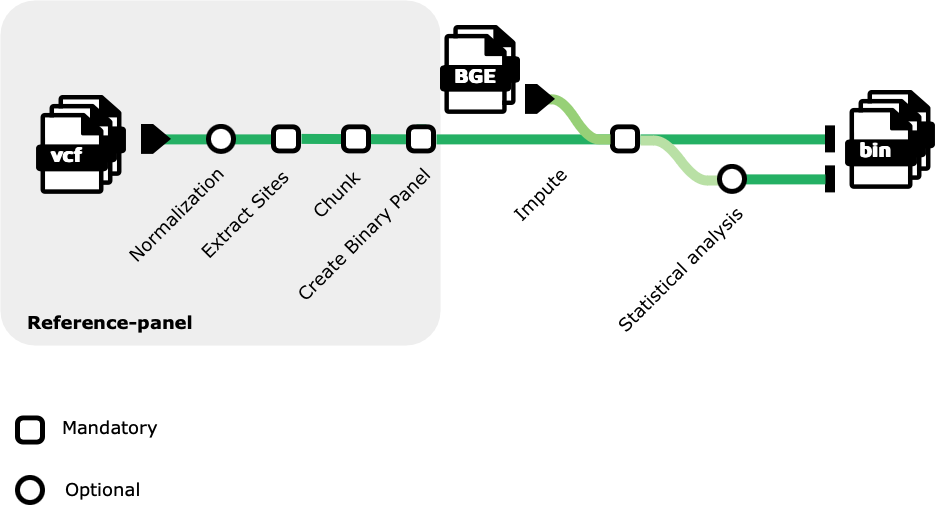

The diagram above was exported from draw.io. Its source (the exported page's mxGraphModel, read from the mxfile embedded in the PNG):
<mxGraphModel dx="1048" dy="786" grid="1" gridSize="5" guides="1" tooltips="1" connect="1" arrows="1" fold="1" page="1" pageScale="1" pageWidth="827" pageHeight="1169" math="0" shadow="0">
  <root>
    <mxCell id="0" />
    <mxCell id="copLugqQvAR0kvUUau8e-1" value="Background" parent="0" />
    <mxCell id="EMe1qLd-7J_QdBS1j2KM-49" value="" style="rounded=1;whiteSpace=wrap;html=1;fillColor=#eeeeee;strokeColor=none;arcSize=10;" parent="copLugqQvAR0kvUUau8e-1" vertex="1">
      <mxGeometry x="175" y="220" width="440" height="345" as="geometry" />
    </mxCell>
    <mxCell id="1RBYjNvJUgMTAzcrSdOS-11" value="" style="endArrow=none;html=1;rounded=1;strokeWidth=10;strokeColor=#24b064;" parent="copLugqQvAR0kvUUau8e-1" edge="1">
      <mxGeometry width="50" height="50" relative="1" as="geometry">
        <mxPoint x="336" y="358.89" as="sourcePoint" />
        <mxPoint x="456" y="358.89" as="targetPoint" />
      </mxGeometry>
    </mxCell>
    <mxCell id="1RBYjNvJUgMTAzcrSdOS-12" value="" style="shape=image;verticalLabelPosition=bottom;verticalAlign=top;imageAspect=0;aspect=fixed;image=data:image/svg+xml,(base64 omitted: 760 chars);" parent="copLugqQvAR0kvUUau8e-1" vertex="1">
      <mxGeometry x="381" y="343.89" width="30" height="30" as="geometry" />
    </mxCell>
    <mxCell id="EMe1qLd-7J_QdBS1j2KM-4" value="" style="endArrow=none;html=1;rounded=1;strokeWidth=10;strokeColor=#24b064;" parent="copLugqQvAR0kvUUau8e-1" source="EMe1qLd-7J_QdBS1j2KM-8" edge="1">
      <mxGeometry width="50" height="50" relative="1" as="geometry">
        <mxPoint x="476" y="358.39" as="sourcePoint" />
        <mxPoint x="596" y="358.39" as="targetPoint" />
      </mxGeometry>
    </mxCell>
    <mxCell id="EMe1qLd-7J_QdBS1j2KM-10" value="" style="endArrow=none;html=1;rounded=1;strokeWidth=10;strokeColor=#24b064;entryX=0;entryY=0.5;entryDx=0;entryDy=0;exitX=1;exitY=0.5;exitDx=0;exitDy=0;" parent="copLugqQvAR0kvUUau8e-1" source="EMe1qLd-7J_QdBS1j2KM-8" target="EMe1qLd-7J_QdBS1j2KM-11" edge="1">
      <mxGeometry width="50" height="50" relative="1" as="geometry">
        <mxPoint x="620" y="358.39" as="sourcePoint" />
        <mxPoint x="740" y="358.39" as="targetPoint" />
      </mxGeometry>
    </mxCell>
    <mxCell id="EMe1qLd-7J_QdBS1j2KM-11" value="" style="shape=image;verticalLabelPosition=bottom;verticalAlign=top;imageAspect=0;aspect=fixed;image=data:image/svg+xml,(base64 omitted: 740 chars);" parent="copLugqQvAR0kvUUau8e-1" vertex="1">
      <mxGeometry x="785" y="343.89" width="30" height="30" as="geometry" />
    </mxCell>
    <mxCell id="EMe1qLd-7J_QdBS1j2KM-13" value="" style="endArrow=none;html=1;rounded=1;strokeWidth=10;strokeColor=#24b064;" parent="copLugqQvAR0kvUUau8e-1" target="EMe1qLd-7J_QdBS1j2KM-8" edge="1">
      <mxGeometry width="50" height="50" relative="1" as="geometry">
        <mxPoint x="476" y="358.39" as="sourcePoint" />
        <mxPoint x="596" y="358.39" as="targetPoint" />
      </mxGeometry>
    </mxCell>
    <mxCell id="EMe1qLd-7J_QdBS1j2KM-8" value="" style="shape=image;verticalLabelPosition=bottom;verticalAlign=top;imageAspect=0;aspect=fixed;image=data:image/svg+xml,(base64 omitted: 740 chars);" parent="copLugqQvAR0kvUUau8e-1" vertex="1">
      <mxGeometry x="581" y="343.89" width="30" height="30" as="geometry" />
    </mxCell>
    <mxCell id="EMe1qLd-7J_QdBS1j2KM-7" value="" style="shape=image;verticalLabelPosition=bottom;verticalAlign=top;imageAspect=0;aspect=fixed;image=data:image/svg+xml,(base64 omitted: 740 chars);" parent="copLugqQvAR0kvUUau8e-1" vertex="1">
      <mxGeometry x="516" y="343.89" width="30" height="30" as="geometry" />
    </mxCell>
    <mxCell id="EMe1qLd-7J_QdBS1j2KM-23" value="" style="endArrow=none;html=1;rounded=1;strokeWidth=10;strokeColor=#24b064;entryX=0;entryY=0.5;entryDx=0;entryDy=0;entryPerimeter=0;" parent="copLugqQvAR0kvUUau8e-1" target="copLugqQvAR0kvUUau8e-74" edge="1">
      <mxGeometry width="50" height="50" relative="1" as="geometry">
        <mxPoint x="815" y="358.8900000000001" as="sourcePoint" />
        <mxPoint x="995" y="359.22" as="targetPoint" />
      </mxGeometry>
    </mxCell>
    <mxCell id="EMe1qLd-7J_QdBS1j2KM-25" value="" style="shape=stencil(nVTbboMwDP0aHhs5NiHwOLHtP1ibrtFoQIFe9vczJGiL2m5rrbxwbB/7OCYZ1cOu6U2G0Ay9WY8ZPWeIx8bb5q1lGNmzC6DMhWSDPKCngGIpcDIZ0GH03Yc52c0Ys6zbGW/HyUsvGTxxzHSoXnfOcUHbuSHx/PAzWWMd58I5kEEo8hkbCl898+/NaHyCZvj6b1qZ0MI9tFQzcksK1dvOm3ffHdzmajNb27ZhYr903DfTLC8ci3vfHc23lFzoIi/LiswKdDqt9PquV1tIW+tSUqCiosf51gcfupQhWYtCapCoIqW8ynnGCINQJbHF6AWWQqsK8zJGU0qiIBrGNFpqg5qtivaIAMkKiOcsUwEoSMkyX7ZlEYAgNCpQMhWwAgFASuWFTiUgCaZRUqedc/j9l7f8oOnt/UE1r/WNxeMn49bKzmkXOz+j4ZmZgS8=);whiteSpace=wrap;html=1;strokeWidth=10;fillColor=none;strokeColor=#B9E0A5;flipV=1;" parent="copLugqQvAR0kvUUau8e-1" vertex="1">
      <mxGeometry x="815" y="360" width="80" height="40" as="geometry" />
    </mxCell>
    <mxCell id="EMe1qLd-7J_QdBS1j2KM-29" value="" style="shape=image;verticalLabelPosition=bottom;verticalAlign=top;imageAspect=0;aspect=0;image=data:image/svg+xml,(base64 omitted: 644 chars);points=[[0,0,0,0,0],[0,0.25,0,0,0],[0,0.5,0,0,0],[0,0.75,0,0,0],[0,1,0,0,0],[1,0,0,0,0],[1,0.25,0,0,0],[1,0.5,0,0,0],[1,0.75,0,0,0],[1,1,0,0,0]];" parent="copLugqQvAR0kvUUau8e-1" vertex="1">
      <mxGeometry x="1000" y="383.89" width="10" height="30" as="geometry" />
    </mxCell>
    <mxCell id="copLugqQvAR0kvUUau8e-91" value="" style="shape=image;aspect=fixed;image=data:image/svg+xml,(base64 omitted: 5292 chars);imageBackground=default;" parent="copLugqQvAR0kvUUau8e-1" vertex="1">
      <mxGeometry x="615" y="245" width="80" height="88.89" as="geometry" />
    </mxCell>
    <mxCell id="copLugqQvAR0kvUUau8e-92" value="&lt;font style=&quot;font-size: 20px;&quot; color=&quot;#ffffff&quot; data-font-src=&quot;https://fonts.googleapis.com/css?family=Maven+Pro&quot; face=&quot;Maven Pro&quot;&gt;&lt;b&gt;BGE&lt;/b&gt;&lt;/font&gt;" style="text;html=1;strokeColor=none;fillColor=none;align=center;verticalAlign=middle;whiteSpace=wrap;rounded=0;" parent="copLugqQvAR0kvUUau8e-1" vertex="1">
      <mxGeometry x="620" y="280" width="60" height="30" as="geometry" />
    </mxCell>
    <mxCell id="EMe1qLd-7J_QdBS1j2KM-50" value="Mandatory" style="text;whiteSpace=wrap;fontFamily=Verdana;fontSize=18;" parent="copLugqQvAR0kvUUau8e-1" vertex="1">
      <mxGeometry x="235" y="630" width="85" height="35" as="geometry" />
    </mxCell>
    <mxCell id="EMe1qLd-7J_QdBS1j2KM-51" value="" style="group;" parent="copLugqQvAR0kvUUau8e-1" vertex="1" connectable="0">
      <mxGeometry x="201" y="303.89" width="100" height="110" as="geometry" />
    </mxCell>
    <mxCell id="EMe1qLd-7J_QdBS1j2KM-52" value="" style="shape=image;aspect=fixed;image=data:image/svg+xml,(base64 omitted: 8216 chars);" parent="EMe1qLd-7J_QdBS1j2KM-51" vertex="1">
      <mxGeometry x="10" y="11" width="90" height="99" as="geometry" />
    </mxCell>
    <mxCell id="EMe1qLd-7J_QdBS1j2KM-53" value="&lt;font style=&quot;font-size: 20px;&quot; color=&quot;#ffffff&quot; data-font-src=&quot;https://fonts.googleapis.com/css?family=Maven+Pro&quot; face=&quot;Maven Pro&quot;&gt;&lt;b&gt;vcf&lt;/b&gt;&lt;/font&gt;" style="text;html=1;strokeColor=none;fillColor=none;align=center;verticalAlign=middle;whiteSpace=wrap;rounded=0;" parent="EMe1qLd-7J_QdBS1j2KM-51" vertex="1">
      <mxGeometry x="10" y="55" width="60" height="30" as="geometry" />
    </mxCell>
    <mxCell id="copLugqQvAR0kvUUau8e-2" value="Text" parent="0" />
    <mxCell id="copLugqQvAR0kvUUau8e-4" value="Example" parent="0" />
    <mxCell id="copLugqQvAR0kvUUau8e-107" value="" style="shape=stencil(nVTbboMwDP0aHhs5NiHwOLHtP1ibrtFoQIFe9vczJGiL2m5rrbxwbB/7OCYZ1cOu6U2G0Ay9WY8ZPWeIx8bb5q1lGNmzC6DMhWSDPKCngGIpcDIZ0GH03Yc52c0Ys6zbGW/HyUsvGTxxzHSoXnfOcUHbuSHx/PAzWWMd58I5kEEo8hkbCl898+/NaHyCZvj6b1qZ0MI9tFQzcksK1dvOm3ffHdzmajNb27ZhYr903DfTLC8ci3vfHc23lFzoIi/LiswKdDqt9PquV1tIW+tSUqCiosf51gcfupQhWYtCapCoIqW8ynnGCINQJbHF6AWWQqsK8zJGU0qiIBrGNFpqg5qtivaIAMkKiOcsUwEoSMkyX7ZlEYAgNCpQMhWwAgFASuWFTiUgCaZRUqedc/j9l7f8oOnt/UE1r/WNxeMn49bKzmkXOz+j4ZmZgS8=);whiteSpace=wrap;html=1;strokeWidth=10;fillColor=#d5e8d4;strokeColor=#97D077;flipV=1;" parent="copLugqQvAR0kvUUau8e-4" vertex="1">
      <mxGeometry x="715" y="318.89" width="70" height="40" as="geometry" />
    </mxCell>
    <mxCell id="copLugqQvAR0kvUUau8e-74" value="" style="shape=image;verticalLabelPosition=bottom;verticalAlign=top;imageAspect=0;aspect=0;image=data:image/svg+xml,(base64 omitted: 644 chars);points=[[0,0,0,0,0],[0,0.25,0,0,0],[0,0.5,0,0,0],[0,0.75,0,0,0],[0,1,0,0,0],[1,0,0,0,0],[1,0.25,0,0,0],[1,0.5,0,0,0],[1,0.75,0,0,0],[1,1,0,0,0]];" parent="copLugqQvAR0kvUUau8e-4" vertex="1">
      <mxGeometry x="1000" y="343.89" width="10" height="30" as="geometry" />
    </mxCell>
    <mxCell id="copLugqQvAR0kvUUau8e-78" value="" style="endArrow=none;html=1;rounded=1;strokeWidth=10;strokeColor=#24b064;" parent="copLugqQvAR0kvUUau8e-4" edge="1">
      <mxGeometry width="50" height="50" relative="1" as="geometry">
        <mxPoint x="920" y="398.89" as="sourcePoint" />
        <mxPoint x="1000" y="398.89" as="targetPoint" />
      </mxGeometry>
    </mxCell>
    <mxCell id="copLugqQvAR0kvUUau8e-87" value="" style="group;" parent="copLugqQvAR0kvUUau8e-4" vertex="1" connectable="0">
      <mxGeometry x="1010" y="298.89" width="100" height="110" as="geometry" />
    </mxCell>
    <mxCell id="copLugqQvAR0kvUUau8e-88" value="" style="shape=image;aspect=fixed;image=data:image/svg+xml,(base64 omitted: 8216 chars);" parent="copLugqQvAR0kvUUau8e-87" vertex="1">
      <mxGeometry x="10" y="11" width="90" height="99" as="geometry" />
    </mxCell>
    <mxCell id="copLugqQvAR0kvUUau8e-89" value="&lt;font style=&quot;font-size: 20px;&quot; color=&quot;#ffffff&quot; data-font-src=&quot;https://fonts.googleapis.com/css?family=Maven+Pro&quot; face=&quot;Maven Pro&quot;&gt;&lt;b&gt;bin&lt;/b&gt;&lt;/font&gt;" style="text;html=1;strokeColor=none;fillColor=none;align=center;verticalAlign=middle;whiteSpace=wrap;rounded=0;" parent="copLugqQvAR0kvUUau8e-87" vertex="1">
      <mxGeometry x="10" y="55" width="60" height="30" as="geometry" />
    </mxCell>
    <mxCell id="copLugqQvAR0kvUUau8e-95" value="" style="shape=image;verticalLabelPosition=bottom;verticalAlign=top;imageAspect=0;aspect=fixed;image=data:image/svg+xml,(base64 omitted: 740 chars);" parent="copLugqQvAR0kvUUau8e-4" vertex="1">
      <mxGeometry x="446" y="343.89" width="30" height="30" as="geometry" />
    </mxCell>
    <mxCell id="copLugqQvAR0kvUUau8e-108" value="" style="shape=image;verticalLabelPosition=bottom;verticalAlign=top;imageAspect=0;aspect=fixed;image=data:image/svg+xml,(base64 omitted: 760 chars);" parent="copLugqQvAR0kvUUau8e-4" vertex="1">
      <mxGeometry x="892" y="383.89" width="30" height="30" as="geometry" />
    </mxCell>
    <mxCell id="copLugqQvAR0kvUUau8e-120" value="" style="shape=image;verticalLabelPosition=bottom;verticalAlign=top;imageAspect=0;aspect=0;image=data:image/svg+xml,(base64 omitted: 584 chars);points=[[0,0.5,0,0,0],[0.78,0.5,0,0,0],[1,0.5,0,0,0]];" parent="copLugqQvAR0kvUUau8e-4" vertex="1">
      <mxGeometry x="700" y="303.89" width="30" height="30" as="geometry" />
    </mxCell>
    <mxCell id="copLugqQvAR0kvUUau8e-121" value="" style="shape=image;verticalLabelPosition=bottom;verticalAlign=top;imageAspect=0;aspect=0;image=data:image/svg+xml,(base64 omitted: 584 chars);points=[[0,0.5,0,0,0],[0.78,0.5,0,0,0],[1,0.5,0,0,0]];" parent="copLugqQvAR0kvUUau8e-4" vertex="1">
      <mxGeometry x="316" y="343.89" width="30" height="30" as="geometry" />
    </mxCell>
    <mxCell id="copLugqQvAR0kvUUau8e-3" value="Reference" parent="0" />
    <mxCell id="copLugqQvAR0kvUUau8e-6" value="Files" parent="0" />
    <mxCell id="copLugqQvAR0kvUUau8e-17" value="Steps" parent="0" />
    <mxCell id="copLugqQvAR0kvUUau8e-26" value="Bridges" parent="0" />
    <mxCell id="copLugqQvAR0kvUUau8e-140" value="StartStop" parent="0" />
    <mxCell id="copLugqQvAR0kvUUau8e-16" value="Lines" parent="0" />
    <mxCell id="copLugqQvAR0kvUUau8e-5" value="Icons" parent="0" />
    <mxCell id="EMe1qLd-7J_QdBS1j2KM-33" value="TEST" parent="0" />
    <mxCell id="EMe1qLd-7J_QdBS1j2KM-34" value="Normalization" style="text;strokeColor=none;align=center;fillColor=none;html=1;verticalAlign=middle;whiteSpace=wrap;rounded=0;fontSize=18;fontFamily=Verdana;rotation=-45;fontStyle=0;" parent="EMe1qLd-7J_QdBS1j2KM-33" vertex="1">
      <mxGeometry x="321" y="418.89" width="60" height="30" as="geometry" />
    </mxCell>
    <mxCell id="EMe1qLd-7J_QdBS1j2KM-36" value="Extract Sites" style="text;strokeColor=none;align=center;fillColor=none;html=1;verticalAlign=middle;whiteSpace=wrap;rounded=0;fontSize=18;fontFamily=Verdana;rotation=-45;fontStyle=0;" parent="EMe1qLd-7J_QdBS1j2KM-33" vertex="1">
      <mxGeometry x="346" y="418.89" width="146.87" height="30" as="geometry" />
    </mxCell>
    <mxCell id="EMe1qLd-7J_QdBS1j2KM-37" value="Chunk" style="text;strokeColor=none;align=center;fillColor=none;html=1;verticalAlign=middle;whiteSpace=wrap;rounded=0;fontSize=18;fontFamily=Verdana;rotation=-45;fontStyle=0;" parent="EMe1qLd-7J_QdBS1j2KM-33" vertex="1">
      <mxGeometry x="481" y="398.89" width="60" height="30" as="geometry" />
    </mxCell>
    <mxCell id="EMe1qLd-7J_QdBS1j2KM-38" value="Create Binary Panel" style="text;strokeColor=none;align=center;fillColor=none;html=1;verticalAlign=middle;whiteSpace=wrap;rounded=0;fontSize=18;fontFamily=Verdana;rotation=-45;fontStyle=0;" parent="EMe1qLd-7J_QdBS1j2KM-33" vertex="1">
      <mxGeometry x="446" y="438.89" width="185" height="30" as="geometry" />
    </mxCell>
    <mxCell id="EMe1qLd-7J_QdBS1j2KM-39" value="Impute" style="text;strokeColor=none;align=center;fillColor=none;html=1;verticalAlign=middle;whiteSpace=wrap;rounded=0;fontSize=18;fontFamily=Verdana;rotation=-45;fontStyle=0" parent="EMe1qLd-7J_QdBS1j2KM-33" vertex="1">
      <mxGeometry x="685" y="398.89" width="60" height="30" as="geometry" />
    </mxCell>
    <mxCell id="EMe1qLd-7J_QdBS1j2KM-40" value="Statistical analysis" style="text;strokeColor=none;align=center;fillColor=none;html=1;verticalAlign=middle;whiteSpace=wrap;rounded=0;fontSize=18;fontFamily=Verdana;rotation=-45;fontStyle=0" parent="EMe1qLd-7J_QdBS1j2KM-33" vertex="1">
      <mxGeometry x="770" y="473.89" width="170" height="30" as="geometry" />
    </mxCell>
    <mxCell id="EMe1qLd-7J_QdBS1j2KM-41" value="Reference-panel" style="text;whiteSpace=wrap;fontFamily=Verdana;fontSize=18;fontStyle=1" parent="EMe1qLd-7J_QdBS1j2KM-33" vertex="1">
      <mxGeometry x="200" y="525" width="235" height="35" as="geometry" />
    </mxCell>
    <mxCell id="EMe1qLd-7J_QdBS1j2KM-42" value="" style="shape=image;verticalLabelPosition=bottom;verticalAlign=top;imageAspect=0;aspect=fixed;image=data:image/svg+xml,(base64 omitted: 740 chars);" parent="EMe1qLd-7J_QdBS1j2KM-33" vertex="1">
      <mxGeometry x="190" y="635" width="30" height="30" as="geometry" />
    </mxCell>
    <mxCell id="EMe1qLd-7J_QdBS1j2KM-43" value="" style="shape=image;verticalLabelPosition=bottom;verticalAlign=top;imageAspect=0;aspect=fixed;image=data:image/svg+xml,(base64 omitted: 760 chars);" parent="EMe1qLd-7J_QdBS1j2KM-33" vertex="1">
      <mxGeometry x="190" y="695" width="30" height="30" as="geometry" />
    </mxCell>
    <mxCell id="EMe1qLd-7J_QdBS1j2KM-44" value="Optional" style="text;whiteSpace=wrap;fontFamily=Verdana;fontSize=18;" parent="EMe1qLd-7J_QdBS1j2KM-33" vertex="1">
      <mxGeometry x="237.5" y="692.5" width="70" height="35" as="geometry" />
    </mxCell>
  </root>
</mxGraphModel>